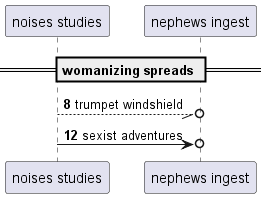

The diagram above was rendered by PlantUML. Its source (embedded in the PNG):
@startuml
participant "noises studies" as 0
participant "nephews ingest" as 1
== womanizing spreads ==
autonumber 8 4
0 --//o 1: trumpet windshield
0 ->o 1: sexist adventures
@enduml